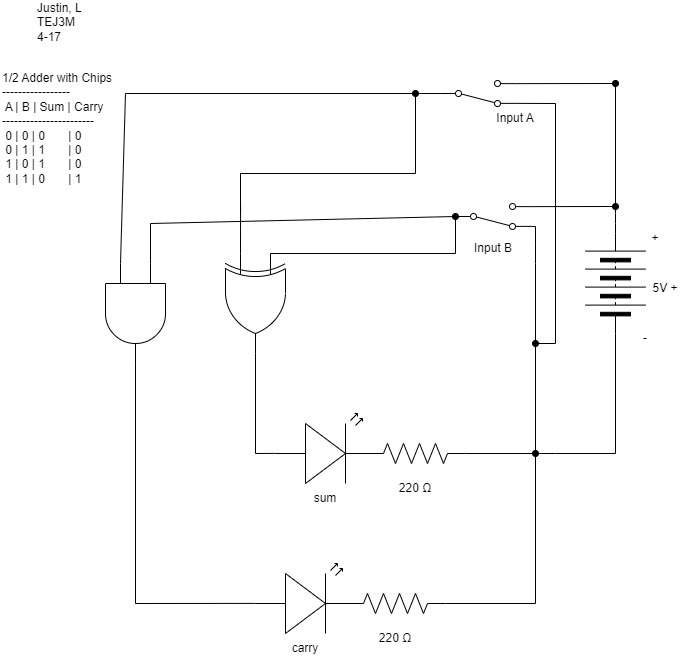

The diagram above was exported from draw.io. Its source (the exported page's mxGraphModel, read from the mxfile embedded in the PNG):
<mxGraphModel dx="1930" dy="762" grid="1" gridSize="10" guides="1" tooltips="1" connect="1" arrows="1" fold="1" page="1" pageScale="1" pageWidth="850" pageHeight="1100" math="0" shadow="0">
  <root>
    <mxCell id="0" />
    <mxCell id="1" parent="0" />
    <mxCell id="550" style="edgeStyle=none;html=1;exitX=0;exitY=0.25;exitDx=0;exitDy=0;exitPerimeter=0;entryX=0;entryY=0.5;entryDx=0;entryDy=0;endArrow=oval;endFill=1;rounded=0;startArrow=none;startFill=0;" parent="1" target="554" edge="1">
      <mxGeometry relative="1" as="geometry">
        <Array as="points">
          <mxPoint x="450" y="270" />
        </Array>
        <mxPoint x="265" y="270" as="sourcePoint" />
      </mxGeometry>
    </mxCell>
    <mxCell id="551" style="edgeStyle=none;rounded=0;html=1;endArrow=oval;endFill=1;startArrow=none;startFill=0;" parent="1" edge="1">
      <mxGeometry relative="1" as="geometry">
        <mxPoint x="530" y="470" as="targetPoint" />
        <mxPoint x="530" y="260" as="sourcePoint" />
        <Array as="points">
          <mxPoint x="530" y="280" />
        </Array>
      </mxGeometry>
    </mxCell>
    <mxCell id="552" style="edgeStyle=none;html=1;exitX=1;exitY=0.12;exitDx=0;exitDy=0;endArrow=oval;endFill=1;startArrow=none;startFill=0;" parent="1" source="554" edge="1">
      <mxGeometry relative="1" as="geometry">
        <mxPoint x="610" y="223" as="targetPoint" />
      </mxGeometry>
    </mxCell>
    <mxCell id="553" style="edgeStyle=none;rounded=0;jumpStyle=none;html=1;exitX=1;exitY=0.88;exitDx=0;exitDy=0;strokeColor=default;strokeWidth=1;startArrow=none;startFill=0;endArrow=none;endFill=0;endSize=6;" parent="1" source="554" edge="1">
      <mxGeometry relative="1" as="geometry">
        <mxPoint x="530" y="256.8837209302326" as="targetPoint" />
        <Array as="points">
          <mxPoint x="530" y="243" />
          <mxPoint x="530" y="260" />
        </Array>
      </mxGeometry>
    </mxCell>
    <mxCell id="554" value="" style="shape=mxgraph.electrical.electro-mechanical.twoWaySwitch;aspect=fixed;elSwitchState=2;flipV=1;" parent="1" vertex="1">
      <mxGeometry x="450" y="220" width="75" height="26" as="geometry" />
    </mxCell>
    <mxCell id="555" style="edgeStyle=none;html=1;exitX=0;exitY=0.57;exitDx=0;exitDy=0;exitPerimeter=0;endArrow=none;endFill=0;entryX=1;entryY=0.5;entryDx=0;entryDy=0;entryPerimeter=0;" parent="1" source="556" edge="1">
      <mxGeometry relative="1" as="geometry">
        <mxPoint x="250" y="470" as="targetPoint" />
      </mxGeometry>
    </mxCell>
    <mxCell id="556" value="" style="verticalLabelPosition=bottom;shadow=0;dashed=0;align=center;html=1;verticalAlign=top;shape=mxgraph.electrical.opto_electronics.led_2;pointerEvents=1;" parent="1" vertex="1">
      <mxGeometry x="270" y="430" width="100" height="70" as="geometry" />
    </mxCell>
    <mxCell id="557" style="edgeStyle=none;rounded=0;html=1;startArrow=none;startFill=0;endArrow=none;endFill=0;" parent="1" source="558" edge="1">
      <mxGeometry relative="1" as="geometry">
        <mxPoint x="550" y="470" as="targetPoint" />
      </mxGeometry>
    </mxCell>
    <mxCell id="558" value="" style="pointerEvents=1;verticalLabelPosition=bottom;shadow=0;dashed=0;align=center;html=1;verticalAlign=top;shape=mxgraph.electrical.resistors.resistor_2;" parent="1" vertex="1">
      <mxGeometry x="360" y="460" width="100" height="20" as="geometry" />
    </mxCell>
    <mxCell id="559" style="edgeStyle=none;rounded=0;html=1;exitX=1;exitY=0.5;exitDx=0;exitDy=0;startArrow=none;startFill=0;endArrow=none;endFill=0;" parent="1" source="561" edge="1">
      <mxGeometry relative="1" as="geometry">
        <mxPoint x="550" y="470" as="targetPoint" />
        <mxPoint x="560" y="380" as="sourcePoint" />
        <Array as="points">
          <mxPoint x="610" y="470" />
        </Array>
      </mxGeometry>
    </mxCell>
    <mxCell id="560" style="edgeStyle=none;html=1;exitX=0;exitY=0.5;exitDx=0;exitDy=0;endArrow=none;endFill=0;" parent="1" source="561" edge="1">
      <mxGeometry relative="1" as="geometry">
        <mxPoint x="610" y="100" as="targetPoint" />
        <Array as="points">
          <mxPoint x="610" y="230" />
        </Array>
      </mxGeometry>
    </mxCell>
    <mxCell id="561" value="" style="pointerEvents=1;verticalLabelPosition=bottom;shadow=0;dashed=0;align=center;html=1;verticalAlign=top;shape=mxgraph.electrical.miscellaneous.batteryStack;rotation=90;flipV=0;flipH=1;" parent="1" vertex="1">
      <mxGeometry x="560" y="270" width="100" height="60" as="geometry" />
    </mxCell>
    <mxCell id="562" value="1/2 Adder with Chips&lt;br&gt;-----------------&lt;br&gt;&amp;nbsp;A | B | Sum | Carry&lt;br&gt;-----------------------&lt;br&gt;&amp;nbsp;0 | 0 | 0&amp;nbsp; &amp;nbsp; &amp;nbsp; &amp;nbsp;| 0&lt;br&gt;&amp;nbsp;0 | 1 | 1&amp;nbsp; &amp;nbsp; &amp;nbsp; &amp;nbsp;| 0&lt;br&gt;&amp;nbsp;1 | 0 | 1&amp;nbsp; &amp;nbsp; &amp;nbsp; &amp;nbsp;| 0&lt;br&gt;&amp;nbsp;1 | 1 | 0&amp;nbsp; &amp;nbsp; &amp;nbsp; &amp;nbsp;| 1" style="text;strokeColor=none;align=left;fillColor=none;html=1;verticalAlign=middle;whiteSpace=wrap;rounded=0;" parent="1" vertex="1">
      <mxGeometry x="-5" y="90" width="130" height="109" as="geometry" />
    </mxCell>
    <mxCell id="563" value="Justin, L&lt;br&gt;TEJ3M&lt;br&gt;4-17&lt;br&gt;&lt;span style=&quot;color: rgba(0, 0, 0, 0); font-family: monospace; font-size: 0px;&quot;&gt;%3CmxGraphModel%3E%3Croot%3E%3CmxCell%20id%3D%220%22%2F%3E%3CmxCell%20id%3D%221%22%20parent%3D%220%22%2F%3E%3CmxCell%20id%3D%222%22%20value%3D%225%20V%22%20style%3D%22text%3BstrokeColor%3Dnone%3Balign%3Dcenter%3BfillColor%3Dnone%3Bhtml%3D1%3BverticalAlign%3Dmiddle%3BwhiteSpace%3Dwrap%3Brounded%3D0%3B%22%20vertex%3D%221%22%20parent%3D%221%22%3E%3CmxGeometry%20x%3D%22550%22%20y%3D%22275%22%20width%3D%2260%22%20height%3D%2230%22%20as%3D%22geometry%22%2F%3E%3C%2FmxCell%3E%3C%2Froot%3E%3C%2FmxGraphModel%3E&lt;/span&gt;" style="text;strokeColor=none;align=left;fillColor=none;html=1;verticalAlign=middle;whiteSpace=wrap;rounded=0;" parent="1" vertex="1">
      <mxGeometry x="30" y="30" width="60" height="31" as="geometry" />
    </mxCell>
    <mxCell id="564" value="5V +" style="text;strokeColor=none;align=center;fillColor=none;html=1;verticalAlign=middle;whiteSpace=wrap;rounded=0;" parent="1" vertex="1">
      <mxGeometry x="630" y="290" width="60" height="30" as="geometry" />
    </mxCell>
    <mxCell id="565" value="220 Ω" style="text;strokeColor=none;align=center;fillColor=none;html=1;verticalAlign=middle;whiteSpace=wrap;rounded=0;labelBackgroundColor=none;" parent="1" vertex="1">
      <mxGeometry x="380" y="490" width="60" height="30" as="geometry" />
    </mxCell>
    <mxCell id="566" value="Input B" style="text;strokeColor=none;align=center;fillColor=none;html=1;verticalAlign=middle;whiteSpace=wrap;rounded=0;labelBackgroundColor=none;" parent="1" vertex="1">
      <mxGeometry x="457.5" y="250" width="60" height="30" as="geometry" />
    </mxCell>
    <mxCell id="567" value="sum" style="text;strokeColor=none;align=center;fillColor=none;html=1;verticalAlign=middle;whiteSpace=wrap;rounded=0;labelBackgroundColor=none;" parent="1" vertex="1">
      <mxGeometry x="290" y="500" width="60" height="30" as="geometry" />
    </mxCell>
    <mxCell id="568" value="+" style="text;strokeColor=none;align=center;fillColor=none;html=1;verticalAlign=middle;whiteSpace=wrap;rounded=0;" parent="1" vertex="1">
      <mxGeometry x="620" y="240" width="60" height="30" as="geometry" />
    </mxCell>
    <mxCell id="569" value="-" style="text;strokeColor=none;align=center;fillColor=none;html=1;verticalAlign=middle;whiteSpace=wrap;rounded=0;" parent="1" vertex="1">
      <mxGeometry x="610" y="340" width="60" height="30" as="geometry" />
    </mxCell>
    <mxCell id="570" value="Input A" style="text;strokeColor=none;align=center;fillColor=none;html=1;verticalAlign=middle;whiteSpace=wrap;rounded=0;labelBackgroundColor=none;" parent="1" vertex="1">
      <mxGeometry x="480" y="120" width="60" height="30" as="geometry" />
    </mxCell>
    <mxCell id="571" style="edgeStyle=none;html=1;endArrow=oval;endFill=1;rounded=0;startArrow=none;startFill=0;strokeColor=default;strokeWidth=1;endSize=6;jumpStyle=none;" parent="1" edge="1">
      <mxGeometry relative="1" as="geometry">
        <mxPoint x="530" y="360" as="targetPoint" />
        <mxPoint x="550" y="120" as="sourcePoint" />
        <Array as="points">
          <mxPoint x="550" y="360" />
          <mxPoint x="530" y="360" />
        </Array>
      </mxGeometry>
    </mxCell>
    <mxCell id="572" style="edgeStyle=none;rounded=0;html=1;exitX=1;exitY=0.88;exitDx=0;exitDy=0;startArrow=none;startFill=0;endArrow=none;endFill=0;" parent="1" source="575" edge="1">
      <mxGeometry relative="1" as="geometry">
        <mxPoint x="550" y="120" as="targetPoint" />
      </mxGeometry>
    </mxCell>
    <mxCell id="573" style="edgeStyle=none;rounded=0;jumpStyle=none;html=1;exitX=1;exitY=0.12;exitDx=0;exitDy=0;strokeColor=default;strokeWidth=1;startArrow=none;startFill=0;endArrow=oval;endFill=1;endSize=6;" parent="1" source="575" edge="1">
      <mxGeometry relative="1" as="geometry">
        <mxPoint x="610" y="100" as="targetPoint" />
      </mxGeometry>
    </mxCell>
    <mxCell id="574" style="edgeStyle=none;rounded=0;html=1;endArrow=none;endFill=0;startArrow=oval;startFill=1;" parent="1" edge="1">
      <mxGeometry relative="1" as="geometry">
        <mxPoint x="235" y="230" as="targetPoint" />
        <Array as="points">
          <mxPoint x="410" y="190" />
          <mxPoint x="235" y="190" />
        </Array>
        <mxPoint x="410" y="110" as="sourcePoint" />
      </mxGeometry>
    </mxCell>
    <mxCell id="602" style="edgeStyle=none;html=1;exitX=0;exitY=0.5;exitDx=0;exitDy=0;startArrow=none;startFill=0;endArrow=none;endFill=0;" edge="1" parent="1" source="575">
      <mxGeometry relative="1" as="geometry">
        <mxPoint x="410" y="110" as="targetPoint" />
      </mxGeometry>
    </mxCell>
    <mxCell id="608" style="edgeStyle=none;rounded=0;html=1;exitX=0;exitY=0.5;exitDx=0;exitDy=0;startArrow=none;startFill=0;endArrow=none;endFill=0;fillColor=none;" edge="1" parent="1" source="575">
      <mxGeometry relative="1" as="geometry">
        <mxPoint x="120" y="110" as="targetPoint" />
      </mxGeometry>
    </mxCell>
    <mxCell id="575" value="" style="shape=mxgraph.electrical.electro-mechanical.twoWaySwitch;aspect=fixed;elSwitchState=2;flipV=1;" parent="1" vertex="1">
      <mxGeometry x="435" y="97" width="75" height="26" as="geometry" />
    </mxCell>
    <mxCell id="576" value="" style="edgeStyle=none;orthogonalLoop=1;jettySize=auto;html=1;rounded=0;strokeColor=default;strokeWidth=1;startArrow=none;startFill=0;endArrow=none;endFill=0;endSize=6;jumpStyle=none;" parent="1" edge="1">
      <mxGeometry width="80" relative="1" as="geometry">
        <mxPoint x="530" y="260" as="sourcePoint" />
        <mxPoint x="530" y="260" as="targetPoint" />
        <Array as="points" />
      </mxGeometry>
    </mxCell>
    <mxCell id="583" style="edgeStyle=none;html=1;exitX=0;exitY=0.75;exitDx=0;exitDy=0;exitPerimeter=0;endArrow=none;endFill=0;" parent="1" edge="1">
      <mxGeometry relative="1" as="geometry">
        <mxPoint x="235.0625" y="220" as="targetPoint" />
        <mxPoint x="235" y="270" as="sourcePoint" />
      </mxGeometry>
    </mxCell>
    <mxCell id="587" style="edgeStyle=none;html=1;endArrow=none;endFill=0;" parent="1" source="585" edge="1">
      <mxGeometry relative="1" as="geometry">
        <mxPoint x="250" y="470" as="targetPoint" />
      </mxGeometry>
    </mxCell>
    <mxCell id="585" value="" style="verticalLabelPosition=bottom;shadow=0;dashed=0;align=center;html=1;verticalAlign=top;shape=mxgraph.electrical.logic_gates.logic_gate;operation=xor;rotation=90;" parent="1" vertex="1">
      <mxGeometry x="200" y="290" width="100" height="60" as="geometry" />
    </mxCell>
    <mxCell id="594" style="edgeStyle=none;html=1;exitX=0;exitY=0.57;exitDx=0;exitDy=0;exitPerimeter=0;endArrow=none;endFill=0;" edge="1" parent="1" source="595">
      <mxGeometry relative="1" as="geometry">
        <mxPoint x="130" y="620" as="targetPoint" />
      </mxGeometry>
    </mxCell>
    <mxCell id="595" value="" style="verticalLabelPosition=bottom;shadow=0;dashed=0;align=center;html=1;verticalAlign=top;shape=mxgraph.electrical.opto_electronics.led_2;pointerEvents=1;" vertex="1" parent="1">
      <mxGeometry x="250" y="580" width="100" height="70" as="geometry" />
    </mxCell>
    <mxCell id="596" style="edgeStyle=none;rounded=0;html=1;startArrow=none;startFill=0;endArrow=none;endFill=0;" edge="1" parent="1" source="597">
      <mxGeometry relative="1" as="geometry">
        <mxPoint x="530" y="620" as="targetPoint" />
      </mxGeometry>
    </mxCell>
    <mxCell id="597" value="" style="pointerEvents=1;verticalLabelPosition=bottom;shadow=0;dashed=0;align=center;html=1;verticalAlign=top;shape=mxgraph.electrical.resistors.resistor_2;" vertex="1" parent="1">
      <mxGeometry x="340" y="610" width="100" height="20" as="geometry" />
    </mxCell>
    <mxCell id="598" value="220 Ω" style="text;strokeColor=none;align=center;fillColor=none;html=1;verticalAlign=middle;whiteSpace=wrap;rounded=0;labelBackgroundColor=none;" vertex="1" parent="1">
      <mxGeometry x="360" y="640" width="60" height="30" as="geometry" />
    </mxCell>
    <mxCell id="599" value="carry" style="text;strokeColor=none;align=center;fillColor=none;html=1;verticalAlign=middle;whiteSpace=wrap;rounded=0;labelBackgroundColor=none;" vertex="1" parent="1">
      <mxGeometry x="270" y="650" width="60" height="30" as="geometry" />
    </mxCell>
    <mxCell id="600" value="" style="edgeStyle=none;orthogonalLoop=1;jettySize=auto;html=1;endArrow=none;endFill=0;" edge="1" parent="1">
      <mxGeometry width="80" relative="1" as="geometry">
        <mxPoint x="530" y="463.60009765625" as="sourcePoint" />
        <mxPoint x="530" y="620" as="targetPoint" />
        <Array as="points" />
      </mxGeometry>
    </mxCell>
    <mxCell id="601" value="" style="edgeStyle=none;orthogonalLoop=1;jettySize=auto;html=1;endArrow=none;endFill=0;startArrow=none;" edge="1" parent="1" source="603">
      <mxGeometry width="80" relative="1" as="geometry">
        <mxPoint x="130" y="340" as="sourcePoint" />
        <mxPoint x="130" y="620" as="targetPoint" />
        <Array as="points" />
      </mxGeometry>
    </mxCell>
    <mxCell id="604" value="" style="edgeStyle=none;orthogonalLoop=1;jettySize=auto;html=1;endArrow=none;endFill=0;" edge="1" parent="1" target="603">
      <mxGeometry width="80" relative="1" as="geometry">
        <mxPoint x="130" y="340" as="sourcePoint" />
        <mxPoint x="130" y="620" as="targetPoint" />
        <Array as="points" />
      </mxGeometry>
    </mxCell>
    <mxCell id="605" style="edgeStyle=none;html=1;exitX=0;exitY=0.25;exitDx=0;exitDy=0;exitPerimeter=0;entryX=0;entryY=0.5;entryDx=0;entryDy=0;startArrow=none;startFill=0;endArrow=none;endFill=0;rounded=0;" edge="1" parent="1" source="603" target="554">
      <mxGeometry relative="1" as="geometry">
        <Array as="points">
          <mxPoint x="145" y="240" />
        </Array>
      </mxGeometry>
    </mxCell>
    <mxCell id="609" style="edgeStyle=none;rounded=0;html=1;exitX=0;exitY=0.75;exitDx=0;exitDy=0;exitPerimeter=0;startArrow=none;startFill=0;endArrow=none;endFill=0;fillColor=none;" edge="1" parent="1" source="603">
      <mxGeometry relative="1" as="geometry">
        <mxPoint x="120" y="110" as="targetPoint" />
      </mxGeometry>
    </mxCell>
    <mxCell id="603" value="" style="verticalLabelPosition=bottom;shadow=0;dashed=0;align=center;html=1;verticalAlign=top;shape=mxgraph.electrical.logic_gates.logic_gate;operation=and;rotation=90;" vertex="1" parent="1">
      <mxGeometry x="80" y="300" width="100" height="60" as="geometry" />
    </mxCell>
  </root>
</mxGraphModel>